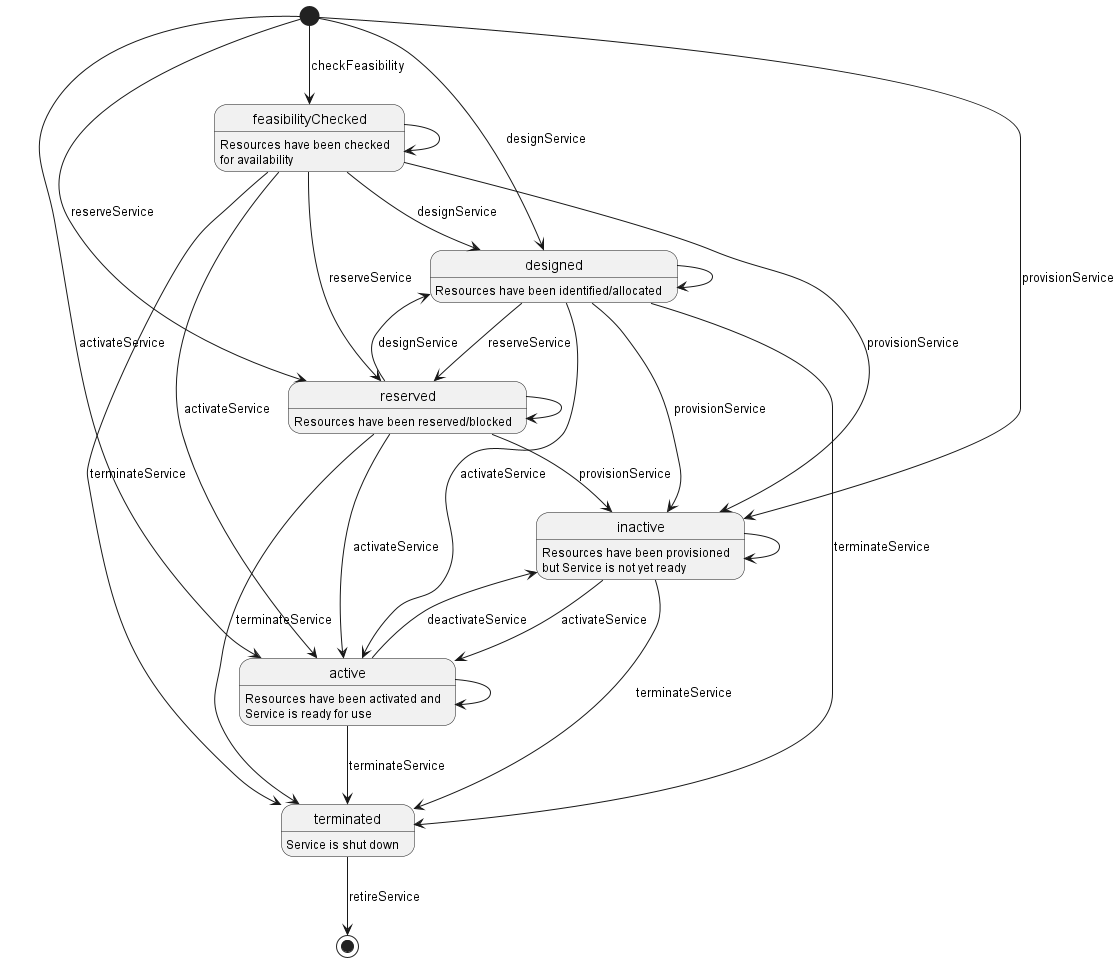

The diagram above was rendered by PlantUML. Its source (embedded in the PNG):
@startuml

state feasibilityChecked : Resources have been checked\nfor availability
state designed : Resources have been identified/allocated 
state reserved : Resources have been reserved/blocked
state inactive : Resources have been provisioned\nbut Service is not yet ready
state active : Resources have been activated and\nService is ready for use
state terminated : Service is shut down


[*] --> feasibilityChecked : checkFeasibility
[*] --> inactive : provisionService
[*] --> designed : designService
[*] --> reserved : reserveService
[*] --> active : activateService

feasibilityChecked --> designed : designService
feasibilityChecked --> reserved : reserveService
feasibilityChecked --> inactive : provisionService
feasibilityChecked -down-> active : activateService
feasibilityChecked --> feasibilityChecked

designed -right-> reserved : reserveService
designed --> inactive : provisionService
designed --> active : activateService
designed --> designed

reserved -d-> designed : designService
reserved --> inactive : provisionService
reserved --> active : activateService
reserved --> reserved 

inactive -d-> active : activateService
inactive --> terminated : terminateService
inactive --> inactive 

active -left-> inactive : deactivateService
active --> terminated : terminateService
active --> active

feasibilityChecked --> terminated : terminateService
designed -down-> terminated : terminateService
reserved -down-> terminated : terminateService

terminated --> [*] : retireService

@enduml